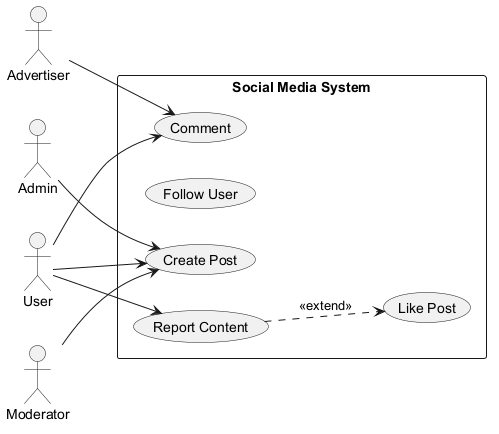

The diagram above was rendered by PlantUML. Its source (embedded in the PNG):
@startuml
skinparam backgroundColor #FFFFFF
skinparam classBackgroundColor #F1F8E9
skinparam classBorderColor #33691E
left to right direction
actor "Moderator" as M
actor "Advertiser" as A
actor "Admin" as A1
actor "User" as U
rectangle "Social Media System" {
  usecase "Comment" as UC_Comment
  usecase "Follow User" as UC_FollowUser
  usecase "Report Content" as UC_ReportContent
  usecase "Like Post" as UC_LikePost
  usecase "Create Post" as UC_CreatePost
}
M --> UC_CreatePost
A --> UC_Comment
A1 --> UC_CreatePost
U --> UC_ReportContent
U --> UC_CreatePost
U --> UC_Comment
UC_ReportContent ..> UC_LikePost : <<extend>>
@enduml